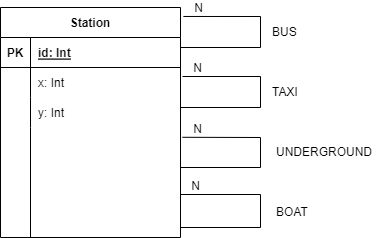

The diagram above was exported from draw.io. Its source (the exported page's mxGraphModel, read from the mxfile embedded in the PNG):
<mxGraphModel dx="1038" dy="547" grid="1" gridSize="10" guides="1" tooltips="1" connect="1" arrows="1" fold="1" page="1" pageScale="1" pageWidth="827" pageHeight="1169" math="0" shadow="0">
  <root>
    <mxCell id="0" />
    <mxCell id="1" parent="0" />
    <mxCell id="HMPmygRJT1eKnQ8KErA8-1" value="Station" style="shape=table;startSize=30;container=1;collapsible=1;childLayout=tableLayout;fixedRows=1;rowLines=0;fontStyle=1;align=center;resizeLast=1;" vertex="1" parent="1">
      <mxGeometry x="140" y="90" width="180" height="230" as="geometry" />
    </mxCell>
    <mxCell id="HMPmygRJT1eKnQ8KErA8-2" value="" style="shape=tableRow;horizontal=0;startSize=0;swimlaneHead=0;swimlaneBody=0;fillColor=none;collapsible=0;dropTarget=0;points=[[0,0.5],[1,0.5]];portConstraint=eastwest;top=0;left=0;right=0;bottom=1;" vertex="1" parent="HMPmygRJT1eKnQ8KErA8-1">
      <mxGeometry y="30" width="180" height="30" as="geometry" />
    </mxCell>
    <mxCell id="HMPmygRJT1eKnQ8KErA8-3" value="PK" style="shape=partialRectangle;connectable=0;fillColor=none;top=0;left=0;bottom=0;right=0;fontStyle=1;overflow=hidden;" vertex="1" parent="HMPmygRJT1eKnQ8KErA8-2">
      <mxGeometry width="30" height="30" as="geometry">
        <mxRectangle width="30" height="30" as="alternateBounds" />
      </mxGeometry>
    </mxCell>
    <mxCell id="HMPmygRJT1eKnQ8KErA8-4" value="id: Int" style="shape=partialRectangle;connectable=0;fillColor=none;top=0;left=0;bottom=0;right=0;align=left;spacingLeft=6;fontStyle=5;overflow=hidden;" vertex="1" parent="HMPmygRJT1eKnQ8KErA8-2">
      <mxGeometry x="30" width="150" height="30" as="geometry">
        <mxRectangle width="150" height="30" as="alternateBounds" />
      </mxGeometry>
    </mxCell>
    <mxCell id="HMPmygRJT1eKnQ8KErA8-5" value="" style="shape=tableRow;horizontal=0;startSize=0;swimlaneHead=0;swimlaneBody=0;fillColor=none;collapsible=0;dropTarget=0;points=[[0,0.5],[1,0.5]];portConstraint=eastwest;top=0;left=0;right=0;bottom=0;" vertex="1" parent="HMPmygRJT1eKnQ8KErA8-1">
      <mxGeometry y="60" width="180" height="30" as="geometry" />
    </mxCell>
    <mxCell id="HMPmygRJT1eKnQ8KErA8-6" value="" style="shape=partialRectangle;connectable=0;fillColor=none;top=0;left=0;bottom=0;right=0;editable=1;overflow=hidden;" vertex="1" parent="HMPmygRJT1eKnQ8KErA8-5">
      <mxGeometry width="30" height="30" as="geometry">
        <mxRectangle width="30" height="30" as="alternateBounds" />
      </mxGeometry>
    </mxCell>
    <mxCell id="HMPmygRJT1eKnQ8KErA8-7" value="x: Int" style="shape=partialRectangle;connectable=0;fillColor=none;top=0;left=0;bottom=0;right=0;align=left;spacingLeft=6;overflow=hidden;" vertex="1" parent="HMPmygRJT1eKnQ8KErA8-5">
      <mxGeometry x="30" width="150" height="30" as="geometry">
        <mxRectangle width="150" height="30" as="alternateBounds" />
      </mxGeometry>
    </mxCell>
    <mxCell id="HMPmygRJT1eKnQ8KErA8-8" value="" style="shape=tableRow;horizontal=0;startSize=0;swimlaneHead=0;swimlaneBody=0;fillColor=none;collapsible=0;dropTarget=0;points=[[0,0.5],[1,0.5]];portConstraint=eastwest;top=0;left=0;right=0;bottom=0;" vertex="1" parent="HMPmygRJT1eKnQ8KErA8-1">
      <mxGeometry y="90" width="180" height="30" as="geometry" />
    </mxCell>
    <mxCell id="HMPmygRJT1eKnQ8KErA8-9" value="" style="shape=partialRectangle;connectable=0;fillColor=none;top=0;left=0;bottom=0;right=0;editable=1;overflow=hidden;" vertex="1" parent="HMPmygRJT1eKnQ8KErA8-8">
      <mxGeometry width="30" height="30" as="geometry">
        <mxRectangle width="30" height="30" as="alternateBounds" />
      </mxGeometry>
    </mxCell>
    <mxCell id="HMPmygRJT1eKnQ8KErA8-10" value="y: Int" style="shape=partialRectangle;connectable=0;fillColor=none;top=0;left=0;bottom=0;right=0;align=left;spacingLeft=6;overflow=hidden;" vertex="1" parent="HMPmygRJT1eKnQ8KErA8-8">
      <mxGeometry x="30" width="150" height="30" as="geometry">
        <mxRectangle width="150" height="30" as="alternateBounds" />
      </mxGeometry>
    </mxCell>
    <mxCell id="HMPmygRJT1eKnQ8KErA8-11" value="" style="shape=tableRow;horizontal=0;startSize=0;swimlaneHead=0;swimlaneBody=0;fillColor=none;collapsible=0;dropTarget=0;points=[[0,0.5],[1,0.5]];portConstraint=eastwest;top=0;left=0;right=0;bottom=0;" vertex="1" parent="HMPmygRJT1eKnQ8KErA8-1">
      <mxGeometry y="120" width="180" height="110" as="geometry" />
    </mxCell>
    <mxCell id="HMPmygRJT1eKnQ8KErA8-12" value="" style="shape=partialRectangle;connectable=0;fillColor=none;top=0;left=0;bottom=0;right=0;editable=1;overflow=hidden;" vertex="1" parent="HMPmygRJT1eKnQ8KErA8-11">
      <mxGeometry width="30" height="110" as="geometry">
        <mxRectangle width="30" height="110" as="alternateBounds" />
      </mxGeometry>
    </mxCell>
    <mxCell id="HMPmygRJT1eKnQ8KErA8-13" value="" style="shape=partialRectangle;connectable=0;fillColor=none;top=0;left=0;bottom=0;right=0;align=left;spacingLeft=6;overflow=hidden;" vertex="1" parent="HMPmygRJT1eKnQ8KErA8-11">
      <mxGeometry x="30" width="150" height="110" as="geometry">
        <mxRectangle width="150" height="110" as="alternateBounds" />
      </mxGeometry>
    </mxCell>
    <mxCell id="HMPmygRJT1eKnQ8KErA8-14" value="" style="endArrow=none;html=1;rounded=0;entryX=1.016;entryY=0.039;entryDx=0;entryDy=0;entryPerimeter=0;" edge="1" parent="HMPmygRJT1eKnQ8KErA8-1" target="HMPmygRJT1eKnQ8KErA8-1">
      <mxGeometry relative="1" as="geometry">
        <mxPoint x="180" y="40" as="sourcePoint" />
        <mxPoint x="320" y="60" as="targetPoint" />
        <Array as="points">
          <mxPoint x="260" y="40" />
          <mxPoint x="260" y="9" />
        </Array>
      </mxGeometry>
    </mxCell>
    <mxCell id="HMPmygRJT1eKnQ8KErA8-15" value="N" style="resizable=0;html=1;align=right;verticalAlign=bottom;" connectable="0" vertex="1" parent="HMPmygRJT1eKnQ8KErA8-14">
      <mxGeometry x="1" relative="1" as="geometry">
        <mxPoint x="20" as="offset" />
      </mxGeometry>
    </mxCell>
    <mxCell id="HMPmygRJT1eKnQ8KErA8-18" value="" style="endArrow=none;html=1;rounded=0;entryX=1.011;entryY=0.3;entryDx=0;entryDy=0;entryPerimeter=0;" edge="1" parent="HMPmygRJT1eKnQ8KErA8-1" target="HMPmygRJT1eKnQ8KErA8-5">
      <mxGeometry relative="1" as="geometry">
        <mxPoint x="180" y="100" as="sourcePoint" />
        <mxPoint x="192.8800000000001" y="70" as="targetPoint" />
        <Array as="points">
          <mxPoint x="260" y="100" />
          <mxPoint x="260" y="69" />
        </Array>
      </mxGeometry>
    </mxCell>
    <mxCell id="HMPmygRJT1eKnQ8KErA8-19" value="N" style="resizable=0;html=1;align=right;verticalAlign=bottom;" connectable="0" vertex="1" parent="HMPmygRJT1eKnQ8KErA8-18">
      <mxGeometry x="1" relative="1" as="geometry">
        <mxPoint x="20" as="offset" />
      </mxGeometry>
    </mxCell>
    <mxCell id="HMPmygRJT1eKnQ8KErA8-20" value="" style="endArrow=none;html=1;rounded=0;entryX=1.011;entryY=0.089;entryDx=0;entryDy=0;entryPerimeter=0;" edge="1" parent="HMPmygRJT1eKnQ8KErA8-1" target="HMPmygRJT1eKnQ8KErA8-11">
      <mxGeometry relative="1" as="geometry">
        <mxPoint x="180" y="160" as="sourcePoint" />
        <mxPoint x="190" y="130" as="targetPoint" />
        <Array as="points">
          <mxPoint x="260" y="160" />
          <mxPoint x="260" y="130" />
        </Array>
      </mxGeometry>
    </mxCell>
    <mxCell id="HMPmygRJT1eKnQ8KErA8-21" value="N" style="resizable=0;html=1;align=right;verticalAlign=bottom;" connectable="0" vertex="1" parent="HMPmygRJT1eKnQ8KErA8-20">
      <mxGeometry x="1" relative="1" as="geometry">
        <mxPoint x="20" as="offset" />
      </mxGeometry>
    </mxCell>
    <mxCell id="HMPmygRJT1eKnQ8KErA8-22" value="BUS" style="text;html=1;strokeColor=none;fillColor=none;align=left;verticalAlign=middle;whiteSpace=wrap;rounded=0;" vertex="1" parent="1">
      <mxGeometry x="410" y="100" width="60" height="30" as="geometry" />
    </mxCell>
    <mxCell id="HMPmygRJT1eKnQ8KErA8-23" value="TAXI" style="text;html=1;strokeColor=none;fillColor=none;align=left;verticalAlign=middle;whiteSpace=wrap;rounded=0;" vertex="1" parent="1">
      <mxGeometry x="410" y="160" width="60" height="30" as="geometry" />
    </mxCell>
    <mxCell id="HMPmygRJT1eKnQ8KErA8-24" value="UNDERGROUND" style="text;html=1;strokeColor=none;fillColor=none;align=left;verticalAlign=middle;whiteSpace=wrap;rounded=0;" vertex="1" parent="1">
      <mxGeometry x="414" y="220" width="116" height="30" as="geometry" />
    </mxCell>
    <mxCell id="HMPmygRJT1eKnQ8KErA8-25" value="" style="endArrow=none;html=1;rounded=0;" edge="1" parent="1">
      <mxGeometry relative="1" as="geometry">
        <mxPoint x="320" y="310" as="sourcePoint" />
        <mxPoint x="320" y="277" as="targetPoint" />
        <Array as="points">
          <mxPoint x="400" y="310" />
          <mxPoint x="400" y="277" />
        </Array>
      </mxGeometry>
    </mxCell>
    <mxCell id="HMPmygRJT1eKnQ8KErA8-26" value="N" style="resizable=0;html=1;align=right;verticalAlign=bottom;" connectable="0" vertex="1" parent="HMPmygRJT1eKnQ8KErA8-25">
      <mxGeometry x="1" relative="1" as="geometry">
        <mxPoint x="20" as="offset" />
      </mxGeometry>
    </mxCell>
    <mxCell id="HMPmygRJT1eKnQ8KErA8-27" value="BOAT" style="text;html=1;strokeColor=none;fillColor=none;align=left;verticalAlign=middle;whiteSpace=wrap;rounded=0;" vertex="1" parent="1">
      <mxGeometry x="414" y="280" width="116" height="30" as="geometry" />
    </mxCell>
  </root>
</mxGraphModel>